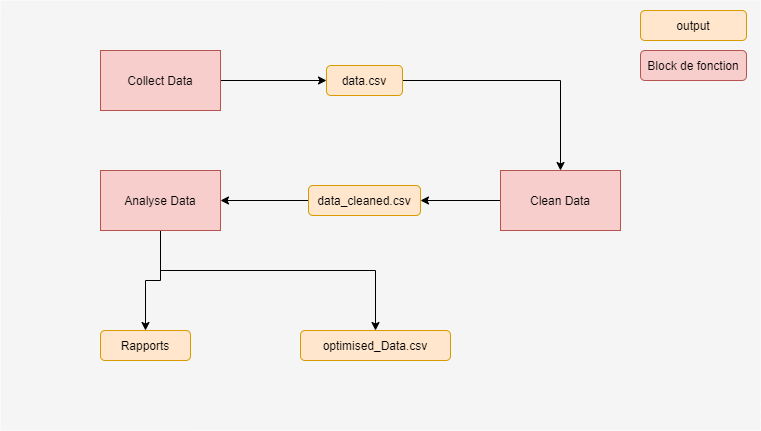

The diagram above was exported from draw.io. Its source (the exported page's mxGraphModel, read from the mxfile embedded in the PNG):
<mxGraphModel dx="1662" dy="800" grid="1" gridSize="10" guides="1" tooltips="1" connect="1" arrows="1" fold="1" page="1" pageScale="1" pageWidth="827" pageHeight="1169" math="0" shadow="0">
  <root>
    <mxCell id="0" />
    <mxCell id="1" parent="0" />
    <mxCell id="-CXRiTyUfOWASinZDOAq-1" value="" style="rounded=0;whiteSpace=wrap;html=1;fillColor=#f5f5f5;fontColor=#333333;strokeColor=none;" parent="1" vertex="1">
      <mxGeometry x="40" y="60" width="760" height="430" as="geometry" />
    </mxCell>
    <mxCell id="-CXRiTyUfOWASinZDOAq-7" style="edgeStyle=orthogonalEdgeStyle;rounded=0;orthogonalLoop=1;jettySize=auto;html=1;exitX=1;exitY=0.5;exitDx=0;exitDy=0;" parent="1" source="-CXRiTyUfOWASinZDOAq-2" target="-CXRiTyUfOWASinZDOAq-6" edge="1">
      <mxGeometry relative="1" as="geometry" />
    </mxCell>
    <mxCell id="-CXRiTyUfOWASinZDOAq-2" value="Collect Data" style="rounded=0;whiteSpace=wrap;html=1;fillColor=#f8cecc;strokeColor=#b85450;" parent="1" vertex="1">
      <mxGeometry x="140" y="110" width="120" height="60" as="geometry" />
    </mxCell>
    <mxCell id="-CXRiTyUfOWASinZDOAq-10" style="edgeStyle=orthogonalEdgeStyle;rounded=0;orthogonalLoop=1;jettySize=auto;html=1;" parent="1" source="-CXRiTyUfOWASinZDOAq-5" target="-CXRiTyUfOWASinZDOAq-9" edge="1">
      <mxGeometry relative="1" as="geometry" />
    </mxCell>
    <mxCell id="-CXRiTyUfOWASinZDOAq-5" value="Clean Data" style="rounded=0;whiteSpace=wrap;html=1;fillColor=#f8cecc;strokeColor=#b85450;" parent="1" vertex="1">
      <mxGeometry x="540" y="230" width="120" height="60" as="geometry" />
    </mxCell>
    <mxCell id="-CXRiTyUfOWASinZDOAq-8" style="edgeStyle=orthogonalEdgeStyle;rounded=0;orthogonalLoop=1;jettySize=auto;html=1;" parent="1" source="-CXRiTyUfOWASinZDOAq-6" target="-CXRiTyUfOWASinZDOAq-5" edge="1">
      <mxGeometry relative="1" as="geometry" />
    </mxCell>
    <mxCell id="-CXRiTyUfOWASinZDOAq-6" value="data.csv" style="rounded=1;whiteSpace=wrap;html=1;fillColor=#ffe6cc;strokeColor=#d79b00;" parent="1" vertex="1">
      <mxGeometry x="366" y="125" width="76" height="30" as="geometry" />
    </mxCell>
    <mxCell id="-CXRiTyUfOWASinZDOAq-12" style="edgeStyle=orthogonalEdgeStyle;rounded=0;orthogonalLoop=1;jettySize=auto;html=1;" parent="1" source="-CXRiTyUfOWASinZDOAq-9" target="-CXRiTyUfOWASinZDOAq-11" edge="1">
      <mxGeometry relative="1" as="geometry" />
    </mxCell>
    <mxCell id="-CXRiTyUfOWASinZDOAq-9" value="data_cleaned.csv" style="rounded=1;whiteSpace=wrap;html=1;fillColor=#ffe6cc;strokeColor=#d79b00;" parent="1" vertex="1">
      <mxGeometry x="348" y="245" width="112" height="30" as="geometry" />
    </mxCell>
    <mxCell id="-CXRiTyUfOWASinZDOAq-18" style="edgeStyle=orthogonalEdgeStyle;rounded=0;orthogonalLoop=1;jettySize=auto;html=1;" parent="1" source="-CXRiTyUfOWASinZDOAq-11" target="-CXRiTyUfOWASinZDOAq-16" edge="1">
      <mxGeometry relative="1" as="geometry" />
    </mxCell>
    <mxCell id="-CXRiTyUfOWASinZDOAq-19" style="edgeStyle=orthogonalEdgeStyle;rounded=0;orthogonalLoop=1;jettySize=auto;html=1;" parent="1" source="-CXRiTyUfOWASinZDOAq-11" target="-CXRiTyUfOWASinZDOAq-17" edge="1">
      <mxGeometry relative="1" as="geometry">
        <Array as="points">
          <mxPoint x="200" y="330" />
          <mxPoint x="415" y="330" />
        </Array>
      </mxGeometry>
    </mxCell>
    <mxCell id="-CXRiTyUfOWASinZDOAq-11" value="Analyse Data" style="rounded=0;whiteSpace=wrap;html=1;fillColor=#f8cecc;strokeColor=#b85450;" parent="1" vertex="1">
      <mxGeometry x="140" y="230" width="120" height="60" as="geometry" />
    </mxCell>
    <mxCell id="-CXRiTyUfOWASinZDOAq-16" value="Rapports" style="rounded=1;whiteSpace=wrap;html=1;fillColor=#ffe6cc;strokeColor=#d79b00;" parent="1" vertex="1">
      <mxGeometry x="140" y="390" width="90" height="30" as="geometry" />
    </mxCell>
    <mxCell id="-CXRiTyUfOWASinZDOAq-17" value="optimised_Data.csv" style="rounded=1;whiteSpace=wrap;html=1;fillColor=#ffe6cc;strokeColor=#d79b00;" parent="1" vertex="1">
      <mxGeometry x="340" y="390" width="150" height="30" as="geometry" />
    </mxCell>
    <mxCell id="-CXRiTyUfOWASinZDOAq-21" value="output" style="rounded=1;whiteSpace=wrap;html=1;fillColor=#ffe6cc;strokeColor=#d79b00;" parent="1" vertex="1">
      <mxGeometry x="680" y="70" width="106" height="30" as="geometry" />
    </mxCell>
    <mxCell id="-CXRiTyUfOWASinZDOAq-22" value="Block de fonction" style="rounded=1;whiteSpace=wrap;html=1;fillColor=#f8cecc;strokeColor=#b85450;" parent="1" vertex="1">
      <mxGeometry x="680" y="110" width="106" height="30" as="geometry" />
    </mxCell>
  </root>
</mxGraphModel>